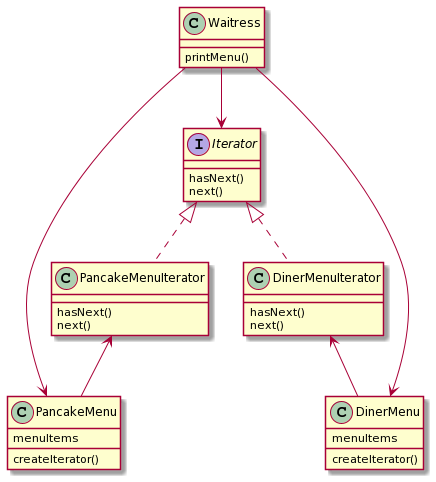

The diagram above was rendered by PlantUML. Its source (embedded in the PNG):
@startuml
interface Iterator{
hasNext()
next()
}

class DinerMenu{
menuItems
createIterator()
}

class PancakeMenu{
menuItems
createIterator()
}

class PancakeMenuIterator{
hasNext()
next()
}

class DinerMenuIterator{
hasNext()
next()
}
class Waitress{
printMenu()
}

Iterator <|.. PancakeMenuIterator
Iterator <|.. DinerMenuIterator
PancakeMenuIterator <-- PancakeMenu
DinerMenuIterator <-- DinerMenu
Waitress --> Iterator
Waitress --> PancakeMenu
Waitress --> DinerMenu
@enduml